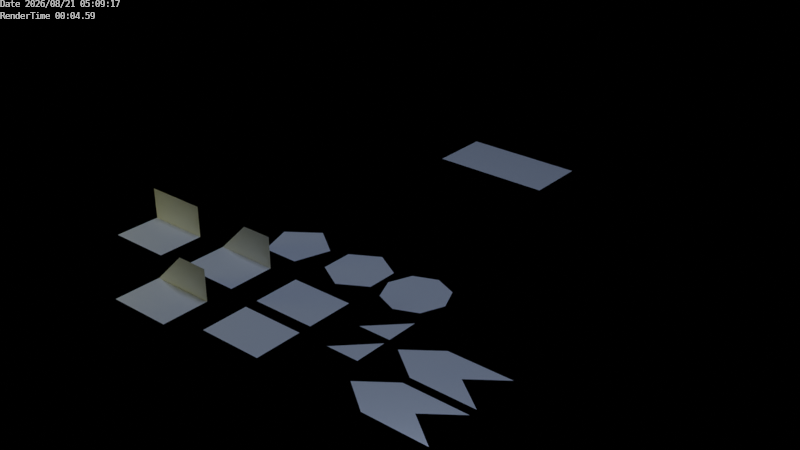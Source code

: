 # Source: unfold_test.blend  (saved by Blender 2.91.10; exported with 4.5.12 LTS)
import bpy
from mathutils import Matrix  # noqa: F401  (used for matrix-valued properties, if any)

bpy.ops.wm.read_factory_settings(use_empty=True)
scene = bpy.context.scene
scene.name = 'Scene'

# ---- collections
col_collection = bpy.data.collections.new('Collection'); scene.collection.children.link(col_collection)
col_scene = bpy.data.collections.new('scene'); scene.collection.children.link(col_scene)

# ---- materials (node trees are filled in below, after node groups)
mat_light_back = bpy.data.materials.new('light.back')
mat_light_side = bpy.data.materials.new('light.side')
mat_light_top = bpy.data.materials.new('light.top')

# ---- material node trees
mat_light_back.use_nodes = True; mat_light_back.node_tree.nodes.clear()
_N = mat_light_back.node_tree.nodes; _L = mat_light_back.node_tree.links
n0 = _N.new('ShaderNodeBsdfPrincipled'); n0.name = 'Principled BSDF'; n0.location = (10, 300)
n0.distribution = 'GGX'
n0.subsurface_method = 'BURLEY'
n0.inputs[3].default_value = 1.45
n0.inputs[27].default_value = (0.5334, 0.6728, 1.0, 1.0)
n0.inputs[28].default_value = 8.0
n1 = _N.new('ShaderNodeOutputMaterial'); n1.name = 'Material Output'; n1.location = (300, 300)
_L.new(n0.outputs[0], n1.inputs[0])
n1.is_active_output = True
mat_light_side.use_nodes = True; mat_light_side.node_tree.nodes.clear()
_N = mat_light_side.node_tree.nodes; _L = mat_light_side.node_tree.links
n0 = _N.new('ShaderNodeBsdfPrincipled'); n0.name = 'Principled BSDF'; n0.location = (10, 300)
n0.distribution = 'GGX'
n0.subsurface_method = 'BURLEY'
n0.inputs[3].default_value = 1.45
n0.inputs[27].default_value = (1.0, 0.996, 0.4087, 1.0)
n0.inputs[28].default_value = 8.0
n1 = _N.new('ShaderNodeOutputMaterial'); n1.name = 'Material Output'; n1.location = (300, 300)
_L.new(n0.outputs[0], n1.inputs[0])
n1.is_active_output = True
mat_light_top.use_nodes = True; mat_light_top.node_tree.nodes.clear()
_N = mat_light_top.node_tree.nodes; _L = mat_light_top.node_tree.links
n0 = _N.new('ShaderNodeBsdfPrincipled'); n0.name = 'Principled BSDF'; n0.location = (10, 300)
n0.distribution = 'GGX'
n0.subsurface_method = 'BURLEY'
n0.inputs[3].default_value = 1.45
n0.inputs[27].default_value = (0.5334, 0.6728, 1.0, 1.0)
n0.inputs[28].default_value = 8.0
n1 = _N.new('ShaderNodeOutputMaterial'); n1.name = 'Material Output'; n1.location = (300, 300)
_L.new(n0.outputs[0], n1.inputs[0])
n1.is_active_output = True

# ---- world
world_world = bpy.data.worlds.new('World'); scene.world = world_world
world_world.use_nodes = True; world_world.node_tree.nodes.clear()
_N = world_world.node_tree.nodes; _L = world_world.node_tree.links
n0 = _N.new('ShaderNodeOutputWorld'); n0.name = 'World Output'; n0.location = (300, 300)
n1 = _N.new('ShaderNodeBackground'); n1.name = 'Background'; n1.location = (10, 300)
n1.inputs[0].default_value = (0.0, 0.0, 0.0, 1.0)
_L.new(n1.outputs[0], n0.inputs[0])
n0.is_active_output = True
world_world.color = (0.05088, 0.05088, 0.05088)
world_world.use_sun_shadow = False
world_world.sun_shadow_jitter_overblur = 0.0

# ---- meshes
me_circle = bpy.data.meshes.new('Circle')
me_circle.from_pydata([(0.0, 1.0, 0.0), (-0.866, 0.5, 0.0), (-0.866, -0.5, 0.0), (8.742e-08, -1.0, 0.0), (0.866, -0.5, 0.0), (0.866, 0.5, 0.0)], [], [(1, 2, 3, 4, 5, 0)])
_uv = me_circle.uv_layers.new(name='UVMap')
_uv.uv.foreach_set('vector', [0.0, 0.0, 0.0, 0.0, 0.0, 0.0, 0.0, 0.0, 0.0, 0.0, 0.0, 0.0])
me_circle.use_remesh_fix_poles = True
me_circle.use_remesh_preserve_attributes = False
me_circle.use_mirror_vertex_groups = False
me_circle.update()
me_cloned_003 = bpy.data.meshes.new('cloned.003')
me_cloned_003.from_pydata([], [], [])
me_cloned_003.use_remesh_fix_poles = True
me_cloned_003.use_remesh_preserve_attributes = False
me_cloned_003.use_mirror_vertex_groups = False
me_cloned_003.update()
me_cloned_004 = bpy.data.meshes.new('cloned.004')
me_cloned_004.from_pydata([], [], [])
me_cloned_004.use_remesh_fix_poles = True
me_cloned_004.use_remesh_preserve_attributes = False
me_cloned_004.use_mirror_vertex_groups = False
me_cloned_004.update()
me_circle_001 = bpy.data.meshes.new('Circle.001')
me_circle_001.from_pydata([(0.0, 1.0, 0.0), (-0.9511, 0.309, 0.0), (-0.5878, -0.809, 0.0), (0.5878, -0.809, 0.0), (0.9511, 0.309, 0.0)], [], [(0, 1, 2, 3, 4)])
_uv = me_circle_001.uv_layers.new(name='UVMap')
_uv.uv.foreach_set('vector', [0.5, 1.0, 0.02447, 0.6545, 0.2061, 0.09549, 0.7939, 0.09549, 0.9755, 0.6545])
me_circle_001.use_remesh_fix_poles = True
me_circle_001.use_remesh_preserve_attributes = False
me_circle_001.use_mirror_vertex_groups = False
me_circle_001.update()
me_circle_003 = bpy.data.meshes.new('Circle.003')
me_circle_003.from_pydata([(0.0, 1.0, 0.0), (-0.7071, 0.7071, 0.0), (-1.0, -4.371e-08, 0.0), (-0.7071, -0.7071, 0.0), (8.742e-08, -1.0, 0.0), (0.7071, -0.7071, 0.0), (1.0, 1.192e-08, 0.0), (0.7071, 0.7071, 0.0)], [], [(0, 1, 2, 3, 4, 5, 6, 7)])
_uv = me_circle_003.uv_layers.new(name='UVMap')
_uv.uv.foreach_set('vector', [0.5, 1.0, 0.1464, 0.8536, 0.0, 0.5, 0.1464, 0.1464, 0.5, 0.0, 0.8536, 0.1464, 1.0, 0.5, 0.8536, 0.8536])
me_circle_003.use_remesh_fix_poles = True
me_circle_003.use_remesh_preserve_attributes = False
me_circle_003.use_mirror_vertex_groups = False
me_circle_003.update()
me_plane_003 = bpy.data.meshes.new('Plane.003')
me_plane_003.from_pydata([(0.0, 0.0, 0.0), (2.0, 0.0, 0.0), (0.0, 1.5, 0.0), (2.0, 1.5, 0.0)], [], [(0, 2, 3, 1)])
_uv = me_plane_003.uv_layers.new(name='UVMap')
_uv.uv.foreach_set('vector', [0.0, 0.0, 0.0, 1.0, 1.0, 1.0, 1.0, 0.0])
me_plane_003.use_remesh_fix_poles = True
me_plane_003.use_remesh_preserve_attributes = False
me_plane_003.use_mirror_vertex_groups = False
me_plane_003.update()
me_plane_004 = bpy.data.meshes.new('Plane.004')
me_plane_004.from_pydata([(0.0, 0.0, 0.0), (2.0, 0.0, 0.0), (0.0, 1.5, 0.0), (2.0, 1.5, 0.0), (1.0, 1.5, 1.0), (2.0, 1.5, 1.0)], [], [(0, 2, 3, 1), (2, 4, 5, 3)])
_uv = me_plane_004.uv_layers.new(name='UVMap')
_uv.uv.foreach_set('vector', [0.0, 1.0, 1.788e-08, 0.4, 0.8, 0.4, 0.8, 1.0, 1.788e-08, 0.4, 0.4, 0.0, 0.8, 9.537e-08, 0.8, 0.4])
me_plane_004.use_remesh_fix_poles = True
me_plane_004.use_remesh_preserve_attributes = False
me_plane_004.use_mirror_vertex_groups = False
me_plane_004.update()
me_plane_005 = bpy.data.meshes.new('Plane.005')
me_plane_005.from_pydata([(0.0, 0.0, 0.0), (2.0, 0.0, 0.0), (0.0, 1.5, 0.0), (2.0, 1.5, 0.0), (0.0, 1.5, 1.0), (2.0, 1.5, 1.0)], [], [(0, 1, 3, 2), (2, 3, 5, 4)])
_uv = me_plane_005.uv_layers.new(name='UVMap')
_uv.uv.foreach_set('vector', [0.0, 0.0, 1.0, 0.0, 1.0, 1.0, 0.0, 1.0, 0.0, 1.0, 1.0, 1.0, 1.0, 1.0, 0.0, 1.0])
me_plane_005.use_remesh_fix_poles = True
me_plane_005.use_remesh_preserve_attributes = False
me_plane_005.use_mirror_vertex_groups = False
me_plane_005.update()
me_plane_006 = bpy.data.meshes.new('Plane.006')
me_plane_006.from_pydata([(0.0, 0.0, 0.0), (2.0, 0.0, 0.0), (0.0, 1.5, 0.0), (2.0, 1.5, 0.0), (1.0, 1.5, 1.0), (2.0, 1.5, 1.0)], [], [(0, 1, 3, 2), (2, 3, 5, 4)])
_uv = me_plane_006.uv_layers.new(name='UVMap')
_uv.uv.foreach_set('vector', [0.0, 0.0, 1.0, 0.0, 1.0, 1.0, 0.0, 1.0, 0.0, 1.0, 1.0, 1.0, 1.0, 1.0, 0.0, 1.0])
me_plane_006.use_remesh_fix_poles = True
me_plane_006.use_remesh_preserve_attributes = False
me_plane_006.use_mirror_vertex_groups = False
me_plane_006.update()
me_plane_007 = bpy.data.meshes.new('Plane.007')
me_plane_007.from_pydata([(0.0, 0.0, 0.0), (2.0, 0.0, 0.0), (0.0, 1.5, 0.0), (2.0, 1.5, 0.0)], [], [(0, 1, 3, 2)])
_uv = me_plane_007.uv_layers.new(name='UVMap')
_uv.uv.foreach_set('vector', [0.0, 0.0, 1.0, 0.0, 1.0, 1.0, 0.0, 1.0])
me_plane_007.use_remesh_fix_poles = True
me_plane_007.use_remesh_preserve_attributes = False
me_plane_007.use_mirror_vertex_groups = False
me_plane_007.update()
me_plane_009 = bpy.data.meshes.new('Plane.009')
me_plane_009.from_pydata([(5.96e-08, -8.941e-08, 0.0), (1.0, -8.941e-08, 0.0), (1.0, 1.0, -2.98e-08)], [], [(0, 2, 1)])
_uv = me_plane_009.uv_layers.new(name='UVMap')
_uv.uv.foreach_set('vector', [1.788e-08, 0.4, 0.8, 9.537e-08, 0.8, 0.4])
me_plane_009.use_remesh_fix_poles = True
me_plane_009.use_remesh_preserve_attributes = False
me_plane_009.use_mirror_vertex_groups = False
me_plane_009.update()
me_plane_010 = bpy.data.meshes.new('Plane.010')
me_plane_010.from_pydata([(5.96e-08, -8.941e-08, 0.0), (1.0, -8.941e-08, 0.0), (1.0, 1.0, -2.98e-08)], [], [(0, 1, 2)])
_uv = me_plane_010.uv_layers.new(name='UVMap')
_uv.uv.foreach_set('vector', [1.788e-08, 0.4, 0.8, 0.4, 0.8, 9.537e-08])
me_plane_010.use_remesh_fix_poles = True
me_plane_010.use_remesh_preserve_attributes = False
me_plane_010.use_mirror_vertex_groups = False
me_plane_010.update()
me_plane_008 = bpy.data.meshes.new('Plane.008')
me_plane_008.from_pydata([(-2.0, -1.0, 0.0), (2.0, -1.0, 0.0), (-2.0, 1.0, 0.0), (2.0, 1.0, 0.0), (0.0, -1.0, 0.0), (0.0, 1.0, 0.0), (-1.0, 1.0, 0.0), (-1.0, -1.0, 0.0), (1.0, -1.0, 0.0), (1.0, 1.0, 0.0), (0.5, 1.0, 0.0), (0.5, -1.0, 0.0), (1.5, -1.0, 0.0), (1.5, 1.0, 0.0), (-1.5, 1.0, 0.0), (-1.5, -1.0, 0.0), (-0.5, -1.0, 0.0), (-0.5, 1.0, 0.0)], [], [(12, 1, 3, 13), (16, 4, 5, 17), (15, 7, 6, 14), (11, 8, 9, 10), (4, 11, 10, 5), (8, 12, 13, 9), (0, 15, 14, 2), (7, 16, 17, 6)])
_uv = me_plane_008.uv_layers.new(name='UVMap')
_uv.uv.foreach_set('vector', [0.875, 0.0, 1.0, 0.0, 1.0, 1.0, 0.875, 1.0, 0.375, 0.0, 0.5, 0.0, 0.5, 1.0, 0.375, 1.0, 0.125, 0.0, 0.25, 0.0, 0.25, 1.0, 0.125, 1.0, 0.625, 0.0, 0.75, 0.0, 0.75, 1.0, 0.625, 1.0, 0.5, 0.0, 0.625, 0.0, 0.625, 1.0, 0.5, 1.0, 0.75, 0.0, 0.875, 0.0, 0.875, 1.0, 0.75, 1.0, 0.0, 0.0, 0.125, 0.0, 0.125, 1.0, 0.0, 1.0, 0.25, 0.0, 0.375, 0.0, 0.375, 1.0, 0.25, 1.0])
me_plane_008.use_remesh_fix_poles = True
me_plane_008.use_remesh_preserve_attributes = False
me_plane_008.use_mirror_vertex_groups = False
me_plane_008.update()
me_plane_011 = bpy.data.meshes.new('Plane.011')
me_plane_011.from_pydata([(0.0, 0.0, 0.0), (2.0, 0.0, 0.0), (0.0, 1.5, 0.0), (2.0, 1.5, 0.0), (-1.0, 0.75, 0.0), (1.0, 0.75, 0.0)], [], [(4, 2, 3, 5, 1, 0)])
_uv = me_plane_011.uv_layers.new(name='UVMap')
_uv.uv.foreach_set('vector', [0.0, 0.0, 0.0, 0.0, 0.0, 0.0, 0.0, 0.0, 0.0, 0.0, 0.0, 0.0])
me_plane_011.use_remesh_fix_poles = True
me_plane_011.use_remesh_preserve_attributes = False
me_plane_011.use_mirror_vertex_groups = False
me_plane_011.update()
me_plane_012 = bpy.data.meshes.new('Plane.012')
me_plane_012.from_pydata([(0.0, 0.0, 0.0), (2.0, 0.0, 0.0), (0.0, 1.5, 0.0), (2.0, 1.5, 0.0), (-1.0, 0.75, 0.0), (1.0, 0.75, 0.0)], [], [(4, 0, 1, 5, 3, 2)])
_uv = me_plane_012.uv_layers.new(name='UVMap')
_uv.uv.foreach_set('vector', [0.0, 0.0, 0.0, 0.0, 0.0, 0.0, 0.0, 0.0, 0.0, 0.0, 0.0, 0.0])
me_plane_012.use_remesh_fix_poles = True
me_plane_012.use_remesh_preserve_attributes = False
me_plane_012.use_mirror_vertex_groups = False
me_plane_012.update()
me_plane_001 = bpy.data.meshes.new('Plane.001')
me_plane_001.from_pydata([(-2.0, -2.0, 0.0), (2.0, -2.0, 0.0), (-2.0, 2.0, 0.0), (2.0, 2.0, 0.0)], [], [(0, 1, 3, 2)])
_uv = me_plane_001.uv_layers.new(name='UVMap')
_uv.uv.foreach_set('vector', [0.0, 0.0, 1.0, 0.0, 1.0, 1.0, 0.0, 1.0])
me_plane_001.materials.append(mat_light_back)
me_plane_001.use_remesh_fix_poles = True
me_plane_001.use_remesh_preserve_attributes = False
me_plane_001.use_mirror_vertex_groups = False
me_plane_001.update()
me_plane = bpy.data.meshes.new('Plane')
me_plane.from_pydata([(-2.0, -2.0, 0.0), (2.0, -2.0, 0.0), (-2.0, 2.0, 0.0), (2.0, 2.0, 0.0)], [], [(0, 1, 3, 2)])
_uv = me_plane.uv_layers.new(name='UVMap')
_uv.uv.foreach_set('vector', [0.0, 0.0, 1.0, 0.0, 1.0, 1.0, 0.0, 1.0])
me_plane.materials.append(mat_light_side)
me_plane.use_remesh_fix_poles = True
me_plane.use_remesh_preserve_attributes = False
me_plane.use_mirror_vertex_groups = False
me_plane.update()
me_plane_002 = bpy.data.meshes.new('Plane.002')
me_plane_002.from_pydata([(-2.0, -2.0, 0.0), (2.0, -2.0, 0.0), (-2.0, 2.0, 0.0), (2.0, 2.0, 0.0)], [], [(0, 1, 3, 2)])
_uv = me_plane_002.uv_layers.new(name='UVMap')
_uv.uv.foreach_set('vector', [0.0, 0.0, 1.0, 0.0, 1.0, 1.0, 0.0, 1.0])
me_plane_002.materials.append(mat_light_top)
me_plane_002.use_remesh_fix_poles = True
me_plane_002.use_remesh_preserve_attributes = False
me_plane_002.use_mirror_vertex_groups = False
me_plane_002.update()

# ---- objects
ob_circle = bpy.data.objects.new('Circle', me_circle)
ob_cloned_003 = bpy.data.objects.new('cloned.003', me_cloned_003)
ob_cloned_004 = bpy.data.objects.new('cloned.004', me_cloned_004)
ob_circle_001 = bpy.data.objects.new('Circle.001', me_circle_001)
ob_circle_002 = bpy.data.objects.new('Circle.002', me_circle_003)
ob_plane = bpy.data.objects.new('Plane', me_plane_003)
ob_plane_001 = bpy.data.objects.new('Plane.001', me_plane_004)
ob_plane_002 = bpy.data.objects.new('Plane.002', me_plane_005)
ob_plane_003 = bpy.data.objects.new('Plane.003', me_plane_006)
ob_plane_004 = bpy.data.objects.new('Plane.004', me_plane_007)
ob_plane_006 = bpy.data.objects.new('Plane.006', me_plane_009)
ob_plane_005 = bpy.data.objects.new('Plane.005', me_plane_010)
ob_plane_007 = bpy.data.objects.new('Plane.007', me_plane_008)
ob_plane_008 = bpy.data.objects.new('Plane.008', me_plane_011)
ob_plane_009 = bpy.data.objects.new('Plane.009', me_plane_012)
ob_light_back = bpy.data.objects.new('light.back', me_plane_001)
ob_light_side = bpy.data.objects.new('light.side', me_plane)
ob_light_top = bpy.data.objects.new('light.top', me_plane_002)

# ---- transforms, parenting, visibility, modifiers, constraints
ob_circle.location = (0.0, 0.0, 0.0)
ob_circle.lineart.crease_threshold = 0.0
ob_cloned_003.location = (0.0, 0.0, 1.0)
ob_cloned_003.lineart.crease_threshold = 0.0
ob_cloned_004.location = (0.0, 0.0, 1.0)
ob_cloned_004.lineart.crease_threshold = 0.0
ob_circle_001.location = (-2.354, 0.0, 0.0)
ob_circle_001.lineart.crease_threshold = 0.0
ob_circle_002.location = (2.078, 0.0, 0.0)
ob_circle_002.lineart.crease_threshold = 0.0
ob_plane.location = (-1.0, -3.035, 0.0)
ob_plane.lineart.crease_threshold = 0.0
ob_plane_001.location = (-4.0, -3.035, 0.0)
ob_plane_001.lineart.crease_threshold = 0.0
ob_plane_002.location = (-7.0, -3.035, 0.0)
ob_plane_002.lineart.crease_threshold = 0.0
ob_plane_003.location = (-4.0, -5.408, 0.0)
ob_plane_003.lineart.crease_threshold = 0.0
ob_plane_004.location = (-1.0, -4.93, 0.0)
ob_plane_004.lineart.crease_threshold = 0.0
ob_plane_006.location = (2.328, -2.595, 0.3333)
ob_plane_006.lineart.crease_threshold = 0.0
ob_plane_005.location = (2.328, -3.795, 0.3333)
ob_plane_005.lineart.crease_threshold = 0.0
ob_plane_007.location = (-1.0, 8.692, 0.0)
ob_plane_007.lineart.crease_threshold = 0.0
ob_plane_008.location = (4.442, -4.93, 0.0)
ob_plane_008.lineart.crease_threshold = 0.0
ob_plane_009.location = (4.442, -3.158, 0.0)
ob_plane_009.lineart.crease_threshold = 0.0
ob_light_back.location = (10.0, -10.0, 2.315)
ob_light_back.hide_viewport = True
ob_light_back.lineart.crease_threshold = 0.0
_c = ob_light_back.constraints.new('TRACK_TO'); _c.name = 'Track To'
ob_light_side.location = (-10.0, -10.0, 2.315)
ob_light_side.hide_viewport = True
ob_light_side.lineart.crease_threshold = 0.0
_c = ob_light_side.constraints.new('TRACK_TO'); _c.name = 'Track To'
ob_light_top.location = (0.0, 0.0, 30.0)
ob_light_top.scale = (2.0, 2.0, 2.0)
ob_light_top.hide_viewport = True
ob_light_top.lineart.crease_threshold = 0.0
_c = ob_light_top.constraints.new('TRACK_TO'); _c.name = 'Track To'

# ---- collection membership
col_collection.objects.link(ob_circle)
col_collection.objects.link(ob_cloned_003)
col_collection.objects.link(ob_cloned_004)
col_collection.objects.link(ob_circle_001)
col_collection.objects.link(ob_circle_002)
col_collection.objects.link(ob_plane)
col_collection.objects.link(ob_plane_001)
col_collection.objects.link(ob_plane_002)
col_collection.objects.link(ob_plane_003)
col_collection.objects.link(ob_plane_004)
col_collection.objects.link(ob_plane_006)
col_collection.objects.link(ob_plane_005)
col_collection.objects.link(ob_plane_007)
col_collection.objects.link(ob_plane_008)
col_collection.objects.link(ob_plane_009)
col_scene.objects.link(ob_light_back)
col_scene.objects.link(ob_light_side)
col_scene.objects.link(ob_light_top)

# ---- scene / render settings (as saved in the file)
scene.frame_start = 1; scene.frame_end = 250; scene.frame_set(1)
scene.render.engine = 'CYCLES'
scene.render.use_stamp_time = False
scene.render.use_stamp_frame = False
scene.render.use_stamp_camera = False
scene.render.use_stamp_scene = False
scene.render.use_stamp_note = True
scene.render.use_stamp_filename = False
scene.render.use_stamp = True
scene.render.stamp_font_size = 9
scene.render.stamp_background = (0.0, 0.0, 0.0, 0.8)
scene.cycles.use_denoising = False
scene.cycles.samples = 30
scene.cycles.sampling_pattern = 'TABULATED_SOBOL'
scene.cycles.use_adaptive_sampling = False
scene.cycles.use_light_tree = False
scene.cycles.max_bounces = 8
scene.cycles.sample_clamp_indirect = 9.0
scene.view_settings.look = 'High Contrast'
scene.view_settings.view_transform = 'Filmic'
bpy.context.view_layer.update()

# ---- added for rendering (the .blend has no active camera): camera
cam_auto = bpy.data.cameras.new('AutoCamera')
cam_auto.lens = 50.0
cam_auto.sensor_width = 36.0
cam_auto.clip_end = 1000.0
ob_auto_camera = bpy.data.objects.new('AutoCamera', cam_auto)
scene.collection.objects.link(ob_auto_camera)
ob_auto_camera.location = (18.4482, -20.3312, 15.4818)
ob_auto_camera.rotation_euler = (1.09748, -7.21219e-08, 0.694738)
scene.camera = ob_auto_camera
bpy.context.view_layer.update()
